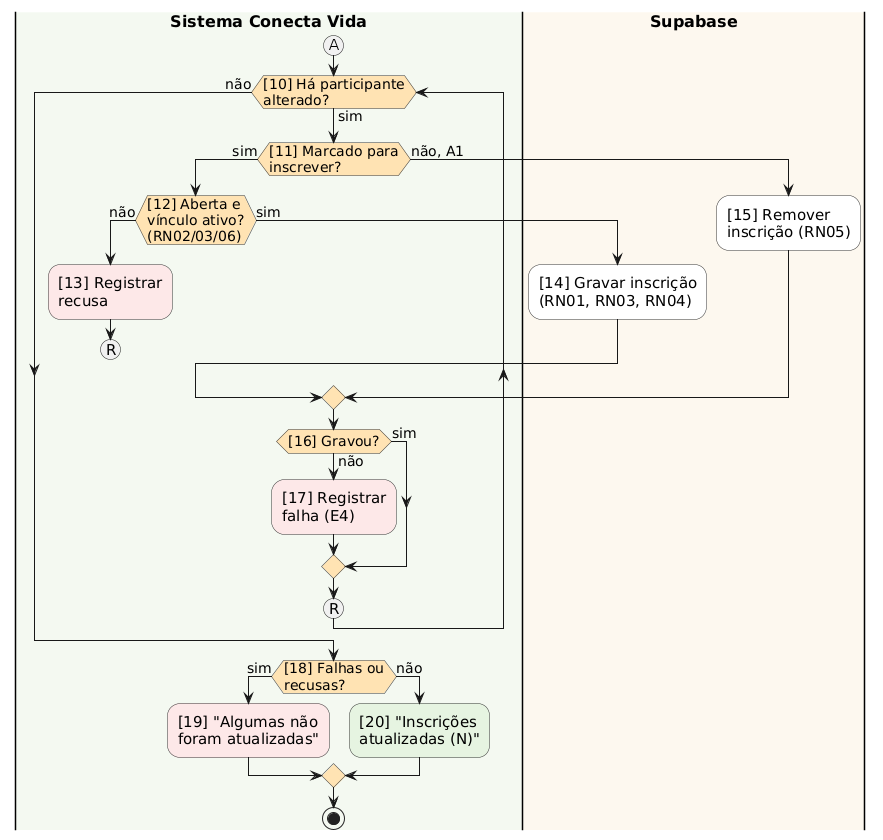

The diagram above was rendered by PlantUML. Its source (embedded in the PNG):
@startuml ex04_tmp_conector
' Exercício 4 (parte 2) - Diagrama de Atividades (UML) com raias - UC03 Inscrever-se em campanha.
' Os números [n] são os nós do Grafo de Fluxo de Controle (Figura 4).
skinparam defaultFontName DejaVu Sans
skinparam defaultFontSize 15
skinparam ActivityBackgroundColor #FFFFFF
skinparam ActivityBorderColor #333333
skinparam ActivityDiamondBackgroundColor #FFE3B3
skinparam ActivityDiamondFontSize 14
skinparam ArrowFontSize 14
skinparam SwimlaneTitleFontStyle bold
skinparam SwimlaneTitleFontSize 16

|#F4F9F1|Sistema Conecta Vida|
|#FDF8EF|Supabase|
|Sistema Conecta Vida|
(A)
while ([10] Há participante\nalterado?) is (sim)
  if ([11] Marcado para\ninscrever?) then (sim)
    if ([12] Aberta e\nvínculo ativo?\n(RN02/03/06)) then (não)
      #FDE8E8:[13] Registrar\nrecusa;
      (R)
      detach
    else (sim)
      |Supabase|
      :[14] Gravar inscrição\n(RN01, RN03, RN04);
      |Sistema Conecta Vida|
    endif
  else (não, A1)
    |Supabase|
    :[15] Remover\ninscrição (RN05);
    |Sistema Conecta Vida|
  endif
  if ([16] Gravou?) then (não)
    #FDE8E8:[17] Registrar\nfalha (E4);
  else (sim)
  endif
  (R)
endwhile (não)
if ([18] Falhas ou\nrecusas?) then (sim)
  #FDE8E8:[19] "Algumas não\nforam atualizadas";
else (não)
  #E6F4E1:[20] "Inscrições\natualizadas (N)";
endif
stop
@enduml